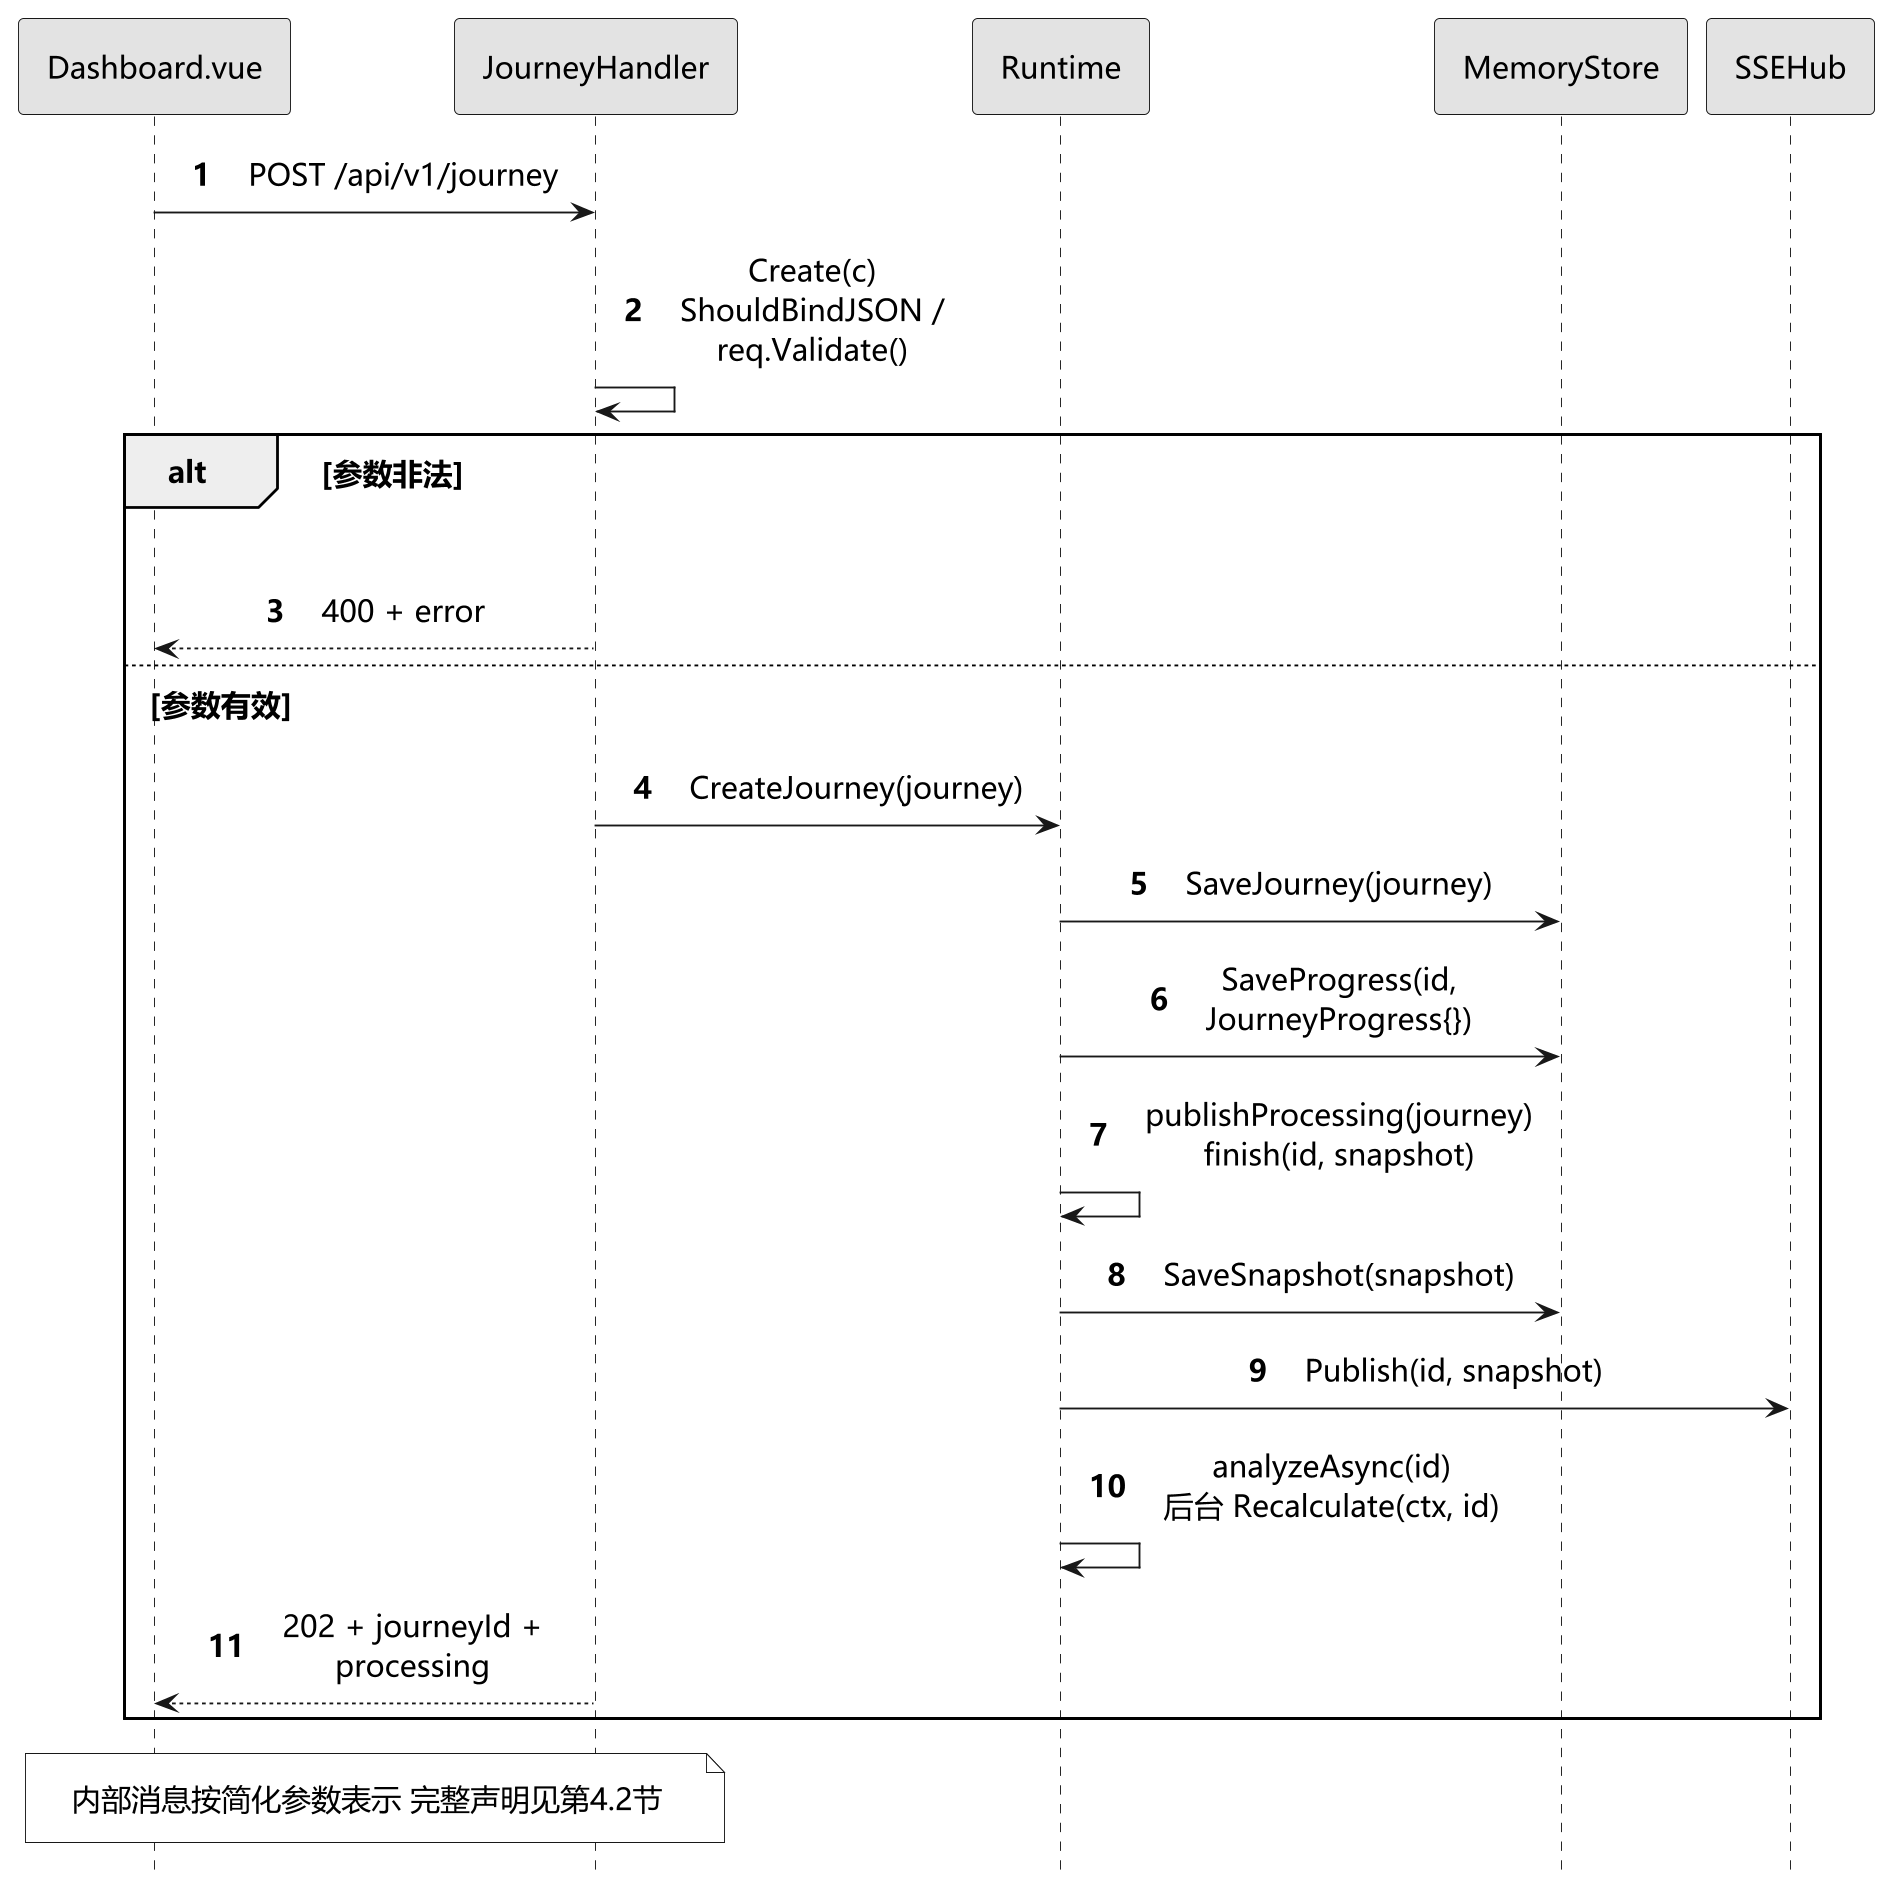

The diagram above was rendered by PlantUML. Its source (embedded in the PNG):
@startuml
skinparam defaultFontName Microsoft YaHei
skinparam defaultFontSize 16
skinparam backgroundColor white
skinparam shadowing false
skinparam monochrome true
skinparam classAttributeIconSize 0
skinparam sequenceMessageAlign center
skinparam maxMessageSize 220
skinparam padding 8
skinparam dpi 180
hide footbox
autonumber
participant "Dashboard.vue" as UI
participant "JourneyHandler" as H
participant "Runtime" as R
participant "MemoryStore" as S
participant "SSEHub" as HUB
UI -> H : POST /api/v1/journey
H -> H : Create(c)\nShouldBindJSON / req.Validate()
alt 参数非法
 H --> UI : 400 + error
else 参数有效
 H -> R : CreateJourney(journey)
 R -> S : SaveJourney(journey)
 R -> S : SaveProgress(id, JourneyProgress{})
 R -> R : publishProcessing(journey)\nfinish(id, snapshot)
 R -> S : SaveSnapshot(snapshot)
 R -> HUB : Publish(id, snapshot)
 R -> R : analyzeAsync(id)\n后台 Recalculate(ctx, id)
 H --> UI : 202 + journeyId + processing
end
note over UI,H : 内部消息按简化参数表示 完整声明见第4.2节

@enduml